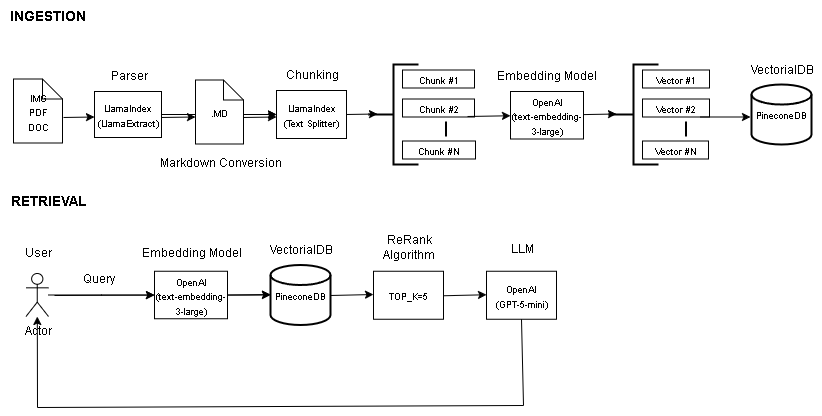

The diagram above was exported from draw.io. Its source (the exported page's mxGraphModel, read from the mxfile embedded in the PNG):
<mxGraphModel dx="872" dy="439" grid="0" gridSize="10" guides="1" tooltips="1" connect="1" arrows="1" fold="1" page="1" pageScale="1" pageWidth="850" pageHeight="1100" background="light-dark(#ffffff, #f7f7f7)" math="0" shadow="0">
  <root>
    <mxCell id="0" />
    <mxCell id="1" parent="0" />
    <mxCell id="bPfLVciP7fygijTJXpdm-49" value="" style="edgeStyle=orthogonalEdgeStyle;rounded=0;orthogonalLoop=1;jettySize=auto;html=1;" edge="1" parent="1" source="CaMj8yNv5NbXSSruZhAA-1" target="bPfLVciP7fygijTJXpdm-3">
      <mxGeometry relative="1" as="geometry" />
    </mxCell>
    <mxCell id="bPfLVciP7fygijTJXpdm-50" value="" style="edgeStyle=orthogonalEdgeStyle;rounded=0;orthogonalLoop=1;jettySize=auto;html=1;" edge="1" parent="1" source="CaMj8yNv5NbXSSruZhAA-1" target="bPfLVciP7fygijTJXpdm-3">
      <mxGeometry relative="1" as="geometry" />
    </mxCell>
    <mxCell id="CaMj8yNv5NbXSSruZhAA-1" value="&lt;font style=&quot;color: light-dark(rgb(0, 0, 0), rgb(0, 0, 0)); font-size: 9px;&quot;&gt;LlamaIndex&lt;/font&gt;&lt;div&gt;&lt;font style=&quot;color: light-dark(rgb(0, 0, 0), rgb(0, 0, 0)); font-size: 9px;&quot;&gt;(LlamaExtract)&lt;/font&gt;&lt;/div&gt;" style="rounded=0;whiteSpace=wrap;html=1;fillColor=light-dark(#FFFFFF,#FFFFFF);strokeColor=light-dark(#000000,#000000);" vertex="1" parent="1">
      <mxGeometry x="100" y="135" width="67" height="46" as="geometry" />
    </mxCell>
    <mxCell id="bPfLVciP7fygijTJXpdm-1" value="&lt;font style=&quot;color: light-dark(rgb(0, 0, 0), rgb(0, 0, 0)); font-size: 9px;&quot;&gt;IMG&lt;/font&gt;&lt;div&gt;&lt;font style=&quot;color: light-dark(rgb(0, 0, 0), rgb(0, 0, 0)); font-size: 9px;&quot;&gt;PDF&lt;/font&gt;&lt;/div&gt;&lt;div&gt;&lt;font style=&quot;color: light-dark(rgb(0, 0, 0), rgb(0, 0, 0)); font-size: 9px;&quot;&gt;DOC&lt;/font&gt;&lt;/div&gt;" style="shape=note;size=20;whiteSpace=wrap;html=1;fillColor=light-dark(#FFFFFF,#FFFFFF);strokeColor=light-dark(#000000,#000000);" vertex="1" parent="1">
      <mxGeometry x="19" y="122.5" width="49" height="64" as="geometry" />
    </mxCell>
    <mxCell id="bPfLVciP7fygijTJXpdm-2" value="&lt;font style=&quot;color: light-dark(rgb(0, 0, 0), rgb(0, 0, 0)); font-size: 9px;&quot;&gt;.MD&lt;/font&gt;" style="shape=note;size=20;whiteSpace=wrap;html=1;fillColor=light-dark(#FFFFFF,#FFFFFF);strokeColor=light-dark(#000000,#000000);" vertex="1" parent="1">
      <mxGeometry x="201" y="123.5" width="48" height="64" as="geometry" />
    </mxCell>
    <mxCell id="bPfLVciP7fygijTJXpdm-3" value="&lt;font style=&quot;color: light-dark(rgb(0, 0, 0), rgb(0, 0, 0)); font-size: 9px;&quot;&gt;LlamaIndex&lt;/font&gt;&lt;div&gt;&lt;font style=&quot;color: light-dark(rgb(0, 0, 0), rgb(0, 0, 0)); font-size: 9px;&quot;&gt;(Text Splitter)&lt;/font&gt;&lt;/div&gt;" style="rounded=0;whiteSpace=wrap;html=1;fillColor=light-dark(#FFFFFF,#FFFFFF);strokeColor=light-dark(#000000,#000000);" vertex="1" parent="1">
      <mxGeometry x="282" y="134" width="70" height="48" as="geometry" />
    </mxCell>
    <mxCell id="bPfLVciP7fygijTJXpdm-22" value="" style="strokeWidth=2;html=1;shape=mxgraph.flowchart.annotation_2;align=left;labelPosition=right;pointerEvents=1;strokeColor=light-dark(#000000,#000000);" vertex="1" parent="1">
      <mxGeometry x="374" y="108" width="50" height="100" as="geometry" />
    </mxCell>
    <mxCell id="bPfLVciP7fygijTJXpdm-24" value="&lt;font style=&quot;color: light-dark(rgb(0, 0, 0), rgb(0, 0, 0)); font-size: 9px;&quot;&gt;Chunk #1&lt;/font&gt;" style="rounded=0;whiteSpace=wrap;html=1;fillColor=light-dark(#FFFFFF,#FFFFFF);strokeColor=light-dark(#000000,#000000);" vertex="1" parent="1">
      <mxGeometry x="408" y="113.5" width="72" height="18" as="geometry" />
    </mxCell>
    <mxCell id="bPfLVciP7fygijTJXpdm-25" value="&lt;font style=&quot;color: light-dark(rgb(0, 0, 0), rgb(0, 0, 0)); font-size: 9px;&quot;&gt;Chunk #2&lt;/font&gt;" style="rounded=0;whiteSpace=wrap;html=1;fillColor=light-dark(#FFFFFF,#FFFFFF);strokeColor=light-dark(#000000,#000000);" vertex="1" parent="1">
      <mxGeometry x="408" y="142.5" width="72" height="18" as="geometry" />
    </mxCell>
    <mxCell id="bPfLVciP7fygijTJXpdm-26" value="&lt;font style=&quot;color: light-dark(rgb(0, 0, 0), rgb(0, 0, 0)); font-size: 9px;&quot;&gt;Chunk #N&lt;/font&gt;" style="rounded=0;whiteSpace=wrap;html=1;fillColor=light-dark(#FFFFFF,#FFFFFF);strokeColor=light-dark(#000000,#000000);" vertex="1" parent="1">
      <mxGeometry x="408" y="184.5" width="73" height="18" as="geometry" />
    </mxCell>
    <mxCell id="bPfLVciP7fygijTJXpdm-29" value="" style="line;strokeWidth=2;html=1;fillColor=light-dark(#FFFFFF,#000000);strokeColor=light-dark(#000000,#000000);rotation=-90;" vertex="1" parent="1">
      <mxGeometry x="444" y="167.5" width="15" height="10" as="geometry" />
    </mxCell>
    <mxCell id="bPfLVciP7fygijTJXpdm-30" value="&lt;font style=&quot;color: light-dark(rgb(0, 0, 0), rgb(0, 0, 0)); font-size: 9px;&quot;&gt;OpenAI&lt;/font&gt;&lt;div&gt;&lt;font style=&quot;color: light-dark(rgb(0, 0, 0), rgb(0, 0, 0)); font-size: 9px;&quot;&gt;(text-embedding-3-large)&lt;/font&gt;&lt;font color=&quot;#000000&quot;&gt;&lt;/font&gt;&lt;/div&gt;" style="rounded=0;whiteSpace=wrap;html=1;fillColor=light-dark(#FFFFFF,#FFFFFF);strokeColor=light-dark(#000000,#000000);" vertex="1" parent="1">
      <mxGeometry x="516" y="135" width="73" height="47.5" as="geometry" />
    </mxCell>
    <mxCell id="bPfLVciP7fygijTJXpdm-31" value="" style="strokeWidth=2;html=1;shape=mxgraph.flowchart.annotation_2;align=left;labelPosition=right;pointerEvents=1;strokeColor=light-dark(#000000,#000000);" vertex="1" parent="1">
      <mxGeometry x="614" y="108" width="50" height="100" as="geometry" />
    </mxCell>
    <mxCell id="bPfLVciP7fygijTJXpdm-32" value="&lt;font style=&quot;color: light-dark(rgb(0, 0, 0), rgb(0, 0, 0)); font-size: 9px;&quot;&gt;Vector #1&lt;/font&gt;" style="rounded=0;whiteSpace=wrap;html=1;fillColor=light-dark(#FFFFFF,#FFFFFF);strokeColor=light-dark(#000000,#000000);" vertex="1" parent="1">
      <mxGeometry x="648" y="113.5" width="67" height="18" as="geometry" />
    </mxCell>
    <mxCell id="bPfLVciP7fygijTJXpdm-33" value="&lt;font style=&quot;color: light-dark(rgb(0, 0, 0), rgb(0, 0, 0)); font-size: 9px;&quot;&gt;Vector #2&lt;/font&gt;" style="rounded=0;whiteSpace=wrap;html=1;fillColor=light-dark(#FFFFFF,#FFFFFF);strokeColor=light-dark(#000000,#000000);" vertex="1" parent="1">
      <mxGeometry x="648" y="142.5" width="67" height="18" as="geometry" />
    </mxCell>
    <mxCell id="bPfLVciP7fygijTJXpdm-34" value="&lt;font style=&quot;color: light-dark(rgb(0, 0, 0), rgb(0, 0, 0)); font-size: 9px;&quot;&gt;Vector #N&lt;/font&gt;" style="rounded=0;whiteSpace=wrap;html=1;fillColor=light-dark(#FFFFFF,#FFFFFF);strokeColor=light-dark(#000000,#000000);" vertex="1" parent="1">
      <mxGeometry x="648" y="184.5" width="66" height="18" as="geometry" />
    </mxCell>
    <mxCell id="bPfLVciP7fygijTJXpdm-35" value="" style="line;strokeWidth=2;html=1;fillColor=light-dark(#FFFFFF,#000000);strokeColor=light-dark(#000000,#000000);rotation=-90;" vertex="1" parent="1">
      <mxGeometry x="684" y="167.5" width="15" height="10" as="geometry" />
    </mxCell>
    <mxCell id="bPfLVciP7fygijTJXpdm-36" value="&lt;font style=&quot;font-size: 9px; color: light-dark(rgb(0, 0, 0), rgb(0, 0, 0));&quot;&gt;PineconeDB&lt;/font&gt;" style="strokeWidth=2;html=1;shape=mxgraph.flowchart.database;whiteSpace=wrap;fillColor=light-dark(#FFFFFF,#FFFFFF);strokeColor=light-dark(#000000,#000000);" vertex="1" parent="1">
      <mxGeometry x="757" y="128" width="60" height="60" as="geometry" />
    </mxCell>
    <mxCell id="bPfLVciP7fygijTJXpdm-37" value="&lt;font style=&quot;color: light-dark(rgb(0, 0, 0), rgb(0, 0, 0)); font-size: 14px;&quot;&gt;&lt;b style=&quot;&quot;&gt;INGESTION&lt;/b&gt;&lt;/font&gt;" style="text;html=1;align=center;verticalAlign=middle;resizable=0;points=[];autosize=1;strokeColor=none;fillColor=none;" vertex="1" parent="1">
      <mxGeometry x="6" y="44" width="94" height="29" as="geometry" />
    </mxCell>
    <mxCell id="bPfLVciP7fygijTJXpdm-42" value="" style="endArrow=classic;html=1;rounded=0;strokeColor=light-dark(#000000,#000000);" edge="1" parent="1">
      <mxGeometry width="50" height="50" relative="1" as="geometry">
        <mxPoint x="69" y="161" as="sourcePoint" />
        <mxPoint x="100" y="160.5" as="targetPoint" />
      </mxGeometry>
    </mxCell>
    <mxCell id="bPfLVciP7fygijTJXpdm-44" value="" style="endArrow=classic;html=1;rounded=0;strokeColor=light-dark(#000000,#000000);" edge="1" parent="1">
      <mxGeometry width="50" height="50" relative="1" as="geometry">
        <mxPoint x="167" y="161" as="sourcePoint" />
        <mxPoint x="201" y="160.5" as="targetPoint" />
      </mxGeometry>
    </mxCell>
    <mxCell id="bPfLVciP7fygijTJXpdm-45" value="" style="endArrow=classic;html=1;rounded=0;strokeColor=light-dark(#000000,#000000);" edge="1" parent="1">
      <mxGeometry width="50" height="50" relative="1" as="geometry">
        <mxPoint x="249" y="161" as="sourcePoint" />
        <mxPoint x="282" y="160.5" as="targetPoint" />
      </mxGeometry>
    </mxCell>
    <mxCell id="bPfLVciP7fygijTJXpdm-46" value="" style="endArrow=classic;html=1;rounded=0;strokeColor=light-dark(#000000,#000000);" edge="1" parent="1">
      <mxGeometry width="50" height="50" relative="1" as="geometry">
        <mxPoint x="352" y="158" as="sourcePoint" />
        <mxPoint x="383" y="157.5" as="targetPoint" />
      </mxGeometry>
    </mxCell>
    <mxCell id="bPfLVciP7fygijTJXpdm-47" value="" style="endArrow=classic;html=1;rounded=0;strokeColor=light-dark(#000000,#000000);exitX=0.903;exitY=0.917;exitDx=0;exitDy=0;exitPerimeter=0;" edge="1" parent="1">
      <mxGeometry width="50" height="50" relative="1" as="geometry">
        <mxPoint x="473.0160000000001" y="160.00599999999997" as="sourcePoint" />
        <mxPoint x="516" y="159.25" as="targetPoint" />
      </mxGeometry>
    </mxCell>
    <mxCell id="bPfLVciP7fygijTJXpdm-48" value="" style="endArrow=classic;html=1;rounded=0;strokeColor=light-dark(#000000,#000000);" edge="1" parent="1" source="bPfLVciP7fygijTJXpdm-30">
      <mxGeometry width="50" height="50" relative="1" as="geometry">
        <mxPoint x="591" y="158" as="sourcePoint" />
        <mxPoint x="622" y="157.5" as="targetPoint" />
      </mxGeometry>
    </mxCell>
    <mxCell id="bPfLVciP7fygijTJXpdm-52" value="" style="endArrow=classic;html=1;rounded=0;strokeColor=light-dark(#000000,#000000);" edge="1" parent="1">
      <mxGeometry width="50" height="50" relative="1" as="geometry">
        <mxPoint x="706" y="160.5" as="sourcePoint" />
        <mxPoint x="756" y="160.5" as="targetPoint" />
      </mxGeometry>
    </mxCell>
    <mxCell id="bPfLVciP7fygijTJXpdm-53" value="&lt;font style=&quot;color: light-dark(rgb(0, 0, 0), rgb(0, 0, 0)); font-size: 14px;&quot;&gt;&lt;b style=&quot;&quot;&gt;RETRIEVAL&lt;/b&gt;&lt;/font&gt;" style="text;html=1;align=center;verticalAlign=middle;resizable=0;points=[];autosize=1;strokeColor=none;fillColor=none;" vertex="1" parent="1">
      <mxGeometry x="6" y="229" width="93" height="29" as="geometry" />
    </mxCell>
    <mxCell id="bPfLVciP7fygijTJXpdm-61" value="" style="edgeStyle=orthogonalEdgeStyle;rounded=0;orthogonalLoop=1;jettySize=auto;html=1;" edge="1" parent="1" source="bPfLVciP7fygijTJXpdm-54" target="bPfLVciP7fygijTJXpdm-56">
      <mxGeometry relative="1" as="geometry" />
    </mxCell>
    <mxCell id="bPfLVciP7fygijTJXpdm-54" value="Actor" style="shape=umlActor;verticalLabelPosition=bottom;verticalAlign=top;html=1;outlineConnect=0;strokeColor=light-dark(#000000,#000000);fillColor=light-dark(#FFFFFF,#FFFFFF);" vertex="1" parent="1">
      <mxGeometry x="31.5" y="317" width="22.5" height="43" as="geometry" />
    </mxCell>
    <mxCell id="bPfLVciP7fygijTJXpdm-64" value="" style="edgeStyle=orthogonalEdgeStyle;rounded=0;orthogonalLoop=1;jettySize=auto;html=1;" edge="1" parent="1" source="bPfLVciP7fygijTJXpdm-56" target="bPfLVciP7fygijTJXpdm-57">
      <mxGeometry relative="1" as="geometry" />
    </mxCell>
    <mxCell id="bPfLVciP7fygijTJXpdm-56" value="&lt;font style=&quot;color: light-dark(rgb(0, 0, 0), rgb(0, 0, 0)); font-size: 9px;&quot;&gt;OpenAI&lt;/font&gt;&lt;div&gt;&lt;font style=&quot;color: light-dark(rgb(0, 0, 0), rgb(0, 0, 0)); font-size: 9px;&quot;&gt;(text-embedding-3-large)&lt;/font&gt;&lt;font color=&quot;#000000&quot;&gt;&lt;/font&gt;&lt;/div&gt;" style="rounded=0;whiteSpace=wrap;html=1;fillColor=light-dark(#FFFFFF,#FFFFFF);strokeColor=light-dark(#000000,#000000);" vertex="1" parent="1">
      <mxGeometry x="160" y="314.75" width="73" height="47.5" as="geometry" />
    </mxCell>
    <mxCell id="bPfLVciP7fygijTJXpdm-57" value="&lt;font style=&quot;font-size: 9px; color: light-dark(rgb(0, 0, 0), rgb(0, 0, 0));&quot;&gt;PineconeDB&lt;/font&gt;" style="strokeWidth=2;html=1;shape=mxgraph.flowchart.database;whiteSpace=wrap;fillColor=light-dark(#FFFFFF,#FFFFFF);strokeColor=light-dark(#000000,#000000);" vertex="1" parent="1">
      <mxGeometry x="276" y="308.5" width="60" height="60" as="geometry" />
    </mxCell>
    <mxCell id="bPfLVciP7fygijTJXpdm-58" value="&lt;font style=&quot;color: light-dark(rgb(0, 0, 0), rgb(0, 0, 0)); font-size: 9px;&quot;&gt;TOP_K=5&lt;/font&gt;" style="rounded=0;whiteSpace=wrap;html=1;fillColor=light-dark(#FFFFFF,#FFFFFF);strokeColor=light-dark(#000000,#000000);" vertex="1" parent="1">
      <mxGeometry x="379" y="314.75" width="70" height="48" as="geometry" />
    </mxCell>
    <mxCell id="bPfLVciP7fygijTJXpdm-59" value="&lt;font style=&quot;font-size: 9px; color: light-dark(rgb(0, 0, 0), rgb(0, 0, 0));&quot;&gt;OpenAI&lt;/font&gt;&lt;div&gt;&lt;font style=&quot;font-size: 9px; color: light-dark(rgb(0, 0, 0), rgb(0, 0, 0));&quot;&gt;(GPT-5-mini)&lt;/font&gt;&lt;/div&gt;" style="rounded=0;whiteSpace=wrap;html=1;fillColor=light-dark(#FFFFFF,#FFFFFF);strokeColor=light-dark(#000000,#000000);" vertex="1" parent="1">
      <mxGeometry x="492" y="314.75" width="70" height="48" as="geometry" />
    </mxCell>
    <mxCell id="bPfLVciP7fygijTJXpdm-62" value="" style="endArrow=classic;html=1;rounded=0;strokeColor=light-dark(#000000,#000000);entryX=0;entryY=0.5;entryDx=0;entryDy=0;" edge="1" parent="1" target="bPfLVciP7fygijTJXpdm-56">
      <mxGeometry width="50" height="50" relative="1" as="geometry">
        <mxPoint x="60" y="339" as="sourcePoint" />
        <mxPoint x="97" y="338.25" as="targetPoint" />
      </mxGeometry>
    </mxCell>
    <mxCell id="bPfLVciP7fygijTJXpdm-63" value="" style="endArrow=classic;html=1;rounded=0;strokeColor=light-dark(#000000,#000000);exitX=1;exitY=0.5;exitDx=0;exitDy=0;" edge="1" parent="1" source="bPfLVciP7fygijTJXpdm-56">
      <mxGeometry width="50" height="50" relative="1" as="geometry">
        <mxPoint x="245" y="338.5" as="sourcePoint" />
        <mxPoint x="276" y="338" as="targetPoint" />
      </mxGeometry>
    </mxCell>
    <mxCell id="bPfLVciP7fygijTJXpdm-65" value="" style="endArrow=classic;html=1;rounded=0;strokeColor=light-dark(#000000,#000000);exitX=1;exitY=0.5;exitDx=0;exitDy=0;" edge="1" parent="1">
      <mxGeometry width="50" height="50" relative="1" as="geometry">
        <mxPoint x="336" y="339" as="sourcePoint" />
        <mxPoint x="379" y="338" as="targetPoint" />
      </mxGeometry>
    </mxCell>
    <mxCell id="bPfLVciP7fygijTJXpdm-66" value="" style="endArrow=classic;html=1;rounded=0;strokeColor=light-dark(#000000,#000000);exitX=1;exitY=0.5;exitDx=0;exitDy=0;" edge="1" parent="1">
      <mxGeometry width="50" height="50" relative="1" as="geometry">
        <mxPoint x="449" y="339.25" as="sourcePoint" />
        <mxPoint x="492" y="338.25" as="targetPoint" />
      </mxGeometry>
    </mxCell>
    <mxCell id="bPfLVciP7fygijTJXpdm-67" value="" style="endArrow=classic;html=1;rounded=0;strokeColor=light-dark(#000000,#000000);" edge="1" parent="1" target="bPfLVciP7fygijTJXpdm-54">
      <mxGeometry width="50" height="50" relative="1" as="geometry">
        <mxPoint x="527" y="362.75" as="sourcePoint" />
        <mxPoint x="39" y="451" as="targetPoint" />
        <Array as="points">
          <mxPoint x="529" y="449" />
          <mxPoint x="43" y="451" />
        </Array>
      </mxGeometry>
    </mxCell>
    <mxCell id="bPfLVciP7fygijTJXpdm-68" value="&lt;font style=&quot;color: light-dark(rgb(0, 0, 0), rgb(0, 0, 0));&quot;&gt;Query&lt;/font&gt;" style="text;html=1;align=center;verticalAlign=middle;resizable=0;points=[];autosize=1;strokeColor=none;fillColor=none;" vertex="1" parent="1">
      <mxGeometry x="79" y="308.5" width="50" height="26" as="geometry" />
    </mxCell>
    <mxCell id="bPfLVciP7fygijTJXpdm-69" value="&lt;font style=&quot;color: light-dark(rgb(0, 0, 0), rgb(0, 0, 0));&quot;&gt;ReRank&lt;/font&gt;&lt;div&gt;&lt;font style=&quot;color: light-dark(rgb(0, 0, 0), rgb(0, 0, 0));&quot;&gt;Algorithm&lt;/font&gt;&lt;/div&gt;" style="text;html=1;align=center;verticalAlign=middle;resizable=0;points=[];autosize=1;strokeColor=none;fillColor=none;" vertex="1" parent="1">
      <mxGeometry x="379" y="269" width="70" height="41" as="geometry" />
    </mxCell>
    <mxCell id="bPfLVciP7fygijTJXpdm-71" value="&lt;font style=&quot;color: light-dark(rgb(0, 0, 0), rgb(0, 0, 0));&quot;&gt;LLM&lt;/font&gt;" style="text;html=1;align=center;verticalAlign=middle;resizable=0;points=[];autosize=1;strokeColor=none;fillColor=none;" vertex="1" parent="1">
      <mxGeometry x="506.5" y="278.5" width="41" height="26" as="geometry" />
    </mxCell>
    <mxCell id="bPfLVciP7fygijTJXpdm-72" value="&lt;font style=&quot;color: light-dark(rgb(0, 0, 0), rgb(0, 0, 0));&quot;&gt;VectorialDB&lt;/font&gt;" style="text;html=1;align=center;verticalAlign=middle;resizable=0;points=[];autosize=1;strokeColor=none;fillColor=none;" vertex="1" parent="1">
      <mxGeometry x="265.5" y="279.5" width="81" height="26" as="geometry" />
    </mxCell>
    <mxCell id="bPfLVciP7fygijTJXpdm-73" value="&lt;font style=&quot;color: light-dark(rgb(0, 0, 0), rgb(0, 0, 0));&quot;&gt;VectorialDB&lt;/font&gt;" style="text;html=1;align=center;verticalAlign=middle;resizable=0;points=[];autosize=1;strokeColor=none;fillColor=none;" vertex="1" parent="1">
      <mxGeometry x="746.5" y="100" width="81" height="26" as="geometry" />
    </mxCell>
    <mxCell id="bPfLVciP7fygijTJXpdm-74" value="&lt;font style=&quot;color: light-dark(rgb(0, 0, 0), rgb(0, 0, 0));&quot;&gt;Parser&lt;/font&gt;" style="text;html=1;align=center;verticalAlign=middle;resizable=0;points=[];autosize=1;strokeColor=none;fillColor=none;" vertex="1" parent="1">
      <mxGeometry x="106" y="105.5" width="55" height="26" as="geometry" />
    </mxCell>
    <mxCell id="bPfLVciP7fygijTJXpdm-76" value="&lt;font style=&quot;color: light-dark(rgb(0, 0, 0), rgb(0, 0, 0));&quot;&gt;Embedding Model&lt;/font&gt;" style="text;html=1;align=center;verticalAlign=middle;resizable=0;points=[];autosize=1;strokeColor=none;fillColor=none;" vertex="1" parent="1">
      <mxGeometry x="137.5" y="282.5" width="118" height="26" as="geometry" />
    </mxCell>
    <mxCell id="bPfLVciP7fygijTJXpdm-77" value="&lt;font style=&quot;color: light-dark(rgb(0, 0, 0), rgb(0, 0, 0));&quot;&gt;Embedding Model&lt;/font&gt;" style="text;html=1;align=center;verticalAlign=middle;resizable=0;points=[];autosize=1;strokeColor=none;fillColor=none;" vertex="1" parent="1">
      <mxGeometry x="493" y="105.5" width="118" height="26" as="geometry" />
    </mxCell>
    <mxCell id="bPfLVciP7fygijTJXpdm-78" value="&lt;font style=&quot;color: light-dark(rgb(0, 0, 0), rgb(0, 0, 0));&quot;&gt;Chunking&lt;/font&gt;" style="text;html=1;align=center;verticalAlign=middle;resizable=0;points=[];autosize=1;strokeColor=none;fillColor=none;" vertex="1" parent="1">
      <mxGeometry x="281" y="105" width="71" height="26" as="geometry" />
    </mxCell>
    <mxCell id="bPfLVciP7fygijTJXpdm-79" value="&lt;font style=&quot;color: light-dark(rgb(0, 0, 0), rgb(0, 0, 0));&quot;&gt;User&lt;/font&gt;" style="text;html=1;align=center;verticalAlign=middle;resizable=0;points=[];autosize=1;strokeColor=none;fillColor=none;" vertex="1" parent="1">
      <mxGeometry x="20.25" y="282.5" width="45" height="26" as="geometry" />
    </mxCell>
    <mxCell id="bPfLVciP7fygijTJXpdm-80" value="&lt;font style=&quot;color: light-dark(rgb(0, 0, 0), rgb(0, 0, 0));&quot;&gt;Markdown Conversion&lt;/font&gt;" style="text;html=1;align=center;verticalAlign=middle;resizable=0;points=[];autosize=1;strokeColor=none;fillColor=none;" vertex="1" parent="1">
      <mxGeometry x="155.5" y="193" width="140" height="26" as="geometry" />
    </mxCell>
  </root>
</mxGraphModel>